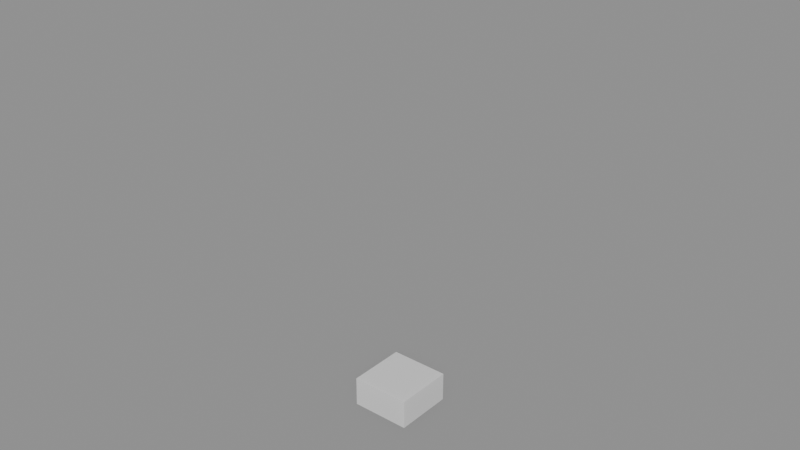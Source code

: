 # Source: ch08_06_smoke_short_cache.blend  (saved by Blender 5.3.31; exported with 4.5.12 LTS)
import bpy
from mathutils import Matrix  # noqa: F401  (used for matrix-valued properties, if any)

bpy.ops.wm.read_factory_settings(use_empty=True)
scene = bpy.context.scene
scene.name = 'SC_SMOKE'

# ---- materials (node trees are filled in below, after node groups)
mat_mat_flame = bpy.data.materials.new('MAT_Flame')

# ---- material node trees
mat_mat_flame.use_nodes = True; mat_mat_flame.node_tree.nodes.clear()
_N = mat_mat_flame.node_tree.nodes; _L = mat_mat_flame.node_tree.links
n0 = _N.new('ShaderNodeOutputMaterial'); n0.name = 'Material Output'; n0.location = (0, 0)
n1 = _N.new('ShaderNodeVolumePrincipled'); n1.name = 'Principled Volume'; n1.location = (0, 0)
n2 = _N.new('ShaderNodeAttribute'); n2.name = 'Attribute'; n2.location = (0, 0)
n2.attribute_name = 'density'
n3 = _N.new('ShaderNodeAttribute'); n3.name = 'Attribute.001'; n3.location = (0, 0)
n3.attribute_name = 'flame'
_L.new(n2.outputs[2], n1.inputs[2])
_L.new(n3.outputs[2], n1.inputs[6])
_L.new(n1.outputs[0], n0.inputs[1])
n0.is_active_output = True

# ---- meshes
me_me_flame_domain = bpy.data.meshes.new('ME_FLAME_Domain')
me_me_flame_domain.from_pydata([(-1.0, -1.0, -1.5), (-1.0, -1.0, 1.5), (-1.0, 1.0, -1.5), (-1.0, 1.0, 1.5), (1.0, -1.0, -1.5), (1.0, -1.0, 1.5), (1.0, 1.0, -1.5), (1.0, 1.0, 1.5)], [], [(0, 1, 3, 2), (2, 3, 7, 6), (6, 7, 5, 4), (4, 5, 1, 0), (2, 6, 4, 0), (7, 3, 1, 5)])
me_me_flame_domain.materials.append(mat_mat_flame)
me_me_flame_domain.update()
me_me_flame_source = bpy.data.meshes.new('ME_FLAME_Source')
me_me_flame_source.from_pydata([(-0.2, -0.2, -0.1), (-0.2, -0.2, 0.1), (-0.2, 0.2, -0.1), (-0.2, 0.2, 0.1), (0.2, -0.2, -0.1), (0.2, -0.2, 0.1), (0.2, 0.2, -0.1), (0.2, 0.2, 0.1)], [], [(0, 1, 3, 2), (2, 3, 7, 6), (6, 7, 5, 4), (4, 5, 1, 0), (2, 6, 4, 0), (7, 3, 1, 5)])
me_me_flame_source.update()

# ---- objects
ob_flame_domain = bpy.data.objects.new('FLAME_Domain', me_me_flame_domain)
ob_flame_source = bpy.data.objects.new('FLAME_Source', me_me_flame_source)

# ---- transforms, parenting, visibility, modifiers, constraints
ob_flame_domain.location = (0.0, 0.0, 1.5)
ob_flame_domain.display_type = 'WIRE'
_m = ob_flame_domain.modifiers.new('Fluid', 'FLUID')
_m.fluid_type = 'DOMAIN'
ob_flame_source.location = (0.0, 0.0, 0.3)
_m = ob_flame_source.modifiers.new('Fluid', 'FLUID')
_m.fluid_type = 'FLOW'

# ---- collection membership
scene.collection.objects.link(ob_flame_domain)
scene.collection.objects.link(ob_flame_source)

# ---- scene / render settings (as saved in the file)
scene.frame_start = 1; scene.frame_end = 30; scene.frame_set(1)
scene.render.engine = 'BLENDER_EEVEE_NEXT'
scene.render.bake_bias = 0.0
scene.render.bake_samples = 0
scene.render.compositor_device = 'GPU'
scene.eevee.use_volume_custom_range = False
scene.eevee.fast_gi_thickness_near = 0.1
scene.eevee.fast_gi_thickness_far = 0.0
scene.eevee.ray_tracing_options.screen_trace_thickness = 0.1
bpy.context.view_layer.update()

# ---- added for rendering (the .blend has no active camera and no usable light): camera, sun + grey world if the file has none
cam_auto = bpy.data.cameras.new('AutoCamera')
cam_auto.lens = 50.0
cam_auto.sensor_width = 36.0
cam_auto.clip_end = 1000.0
ob_auto_camera = bpy.data.objects.new('AutoCamera', cam_auto)
scene.collection.objects.link(ob_auto_camera)
ob_auto_camera.location = (3.8148, -4.57776, 4.55184)
ob_auto_camera.rotation_euler = (1.09748, -7.21219e-08, 0.694738)
scene.camera = ob_auto_camera
light_auto_sun = bpy.data.lights.new('AutoSun', 'SUN')
light_auto_sun.energy = 3.0
light_auto_sun.angle = 0.0523599
ob_auto_sun = bpy.data.objects.new('AutoSun', light_auto_sun)
scene.collection.objects.link(ob_auto_sun)
ob_auto_sun.rotation_euler = (0.872665, 0.174533, 0.523599)
if scene.world is None:
    world_auto = bpy.data.worlds.new('AutoWorld')
    world_auto.color = (0.3, 0.3, 0.3)
    scene.world = world_auto
bpy.context.view_layer.update()
